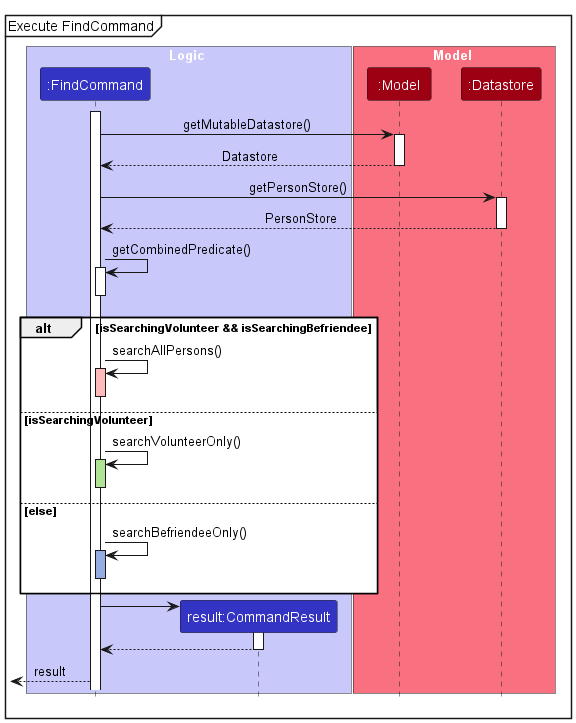

The diagram above was rendered by PlantUML. Its source (embedded in the PNG):
@startuml
!include style.puml
skinparam ArrowFontStyle plain

mainframe Execute FindCommand

box Logic LOGIC_COLOR_T1
participant ":FindCommand" as FindCommand LOGIC_COLOR
participant "result:CommandResult" as CommandResult LOGIC_COLOR
end box

box Model MODEL_COLOR_T1
participant ":Model" as Model MODEL_COLOR
participant ":Datastore" as Datastore MODEL_COLOR
end box

activate FindCommand

'get PersonStore'
FindCommand -> Model : getMutableDatastore()
activate Model
Model --> FindCommand : Datastore
deactivate Model

FindCommand -> Datastore : getPersonStore()
activate Datastore
Datastore --> FindCommand : PersonStore
deactivate Datastore

'getCombinedPredicate'
FindCommand -> FindCommand : getCombinedPredicate()
activate FindCommand
deactivate FindCommand


alt isSearchingVolunteer && isSearchingBefriendee
    FindCommand -> FindCommand : searchAllPersons()
    activate FindCommand #FFBBBB
    deactivate FindCommand


else isSearchingVolunteer
    FindCommand -> FindCommand : searchVolunteerOnly()
    activate FindCommand #b0e396
    deactivate FindCommand

else else
    FindCommand -> FindCommand : searchBefriendeeOnly()
    activate FindCommand #96ace3
    deactivate FindCommand

end

create CommandResult
FindCommand -> CommandResult
activate CommandResult
CommandResult --> FindCommand
deactivate CommandResult

<-- FindCommand : result

@enduml